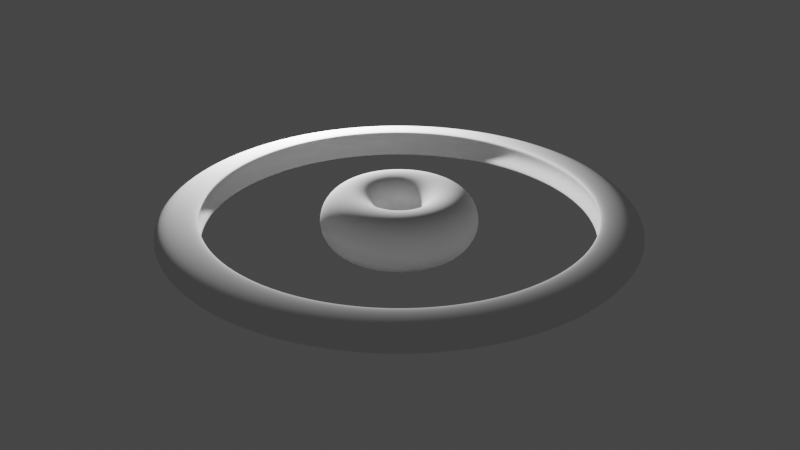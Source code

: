# Source: task7.blend  (saved by Blender 3.3.6; exported with 4.5.12 LTS)
import bpy
from mathutils import Matrix  # noqa: F401  (used for matrix-valued properties, if any)

bpy.ops.wm.read_factory_settings(use_empty=True)
scene = bpy.context.scene
scene.name = 'Scene'

# ---- collections
col_collection = bpy.data.collections.new('Collection'); scene.collection.children.link(col_collection)

# ---- node groups
ng_geometry_nodes = bpy.data.node_groups.new('Geometry Nodes', 'GeometryNodeTree')
_s = ng_geometry_nodes.interface.new_socket(name='Geometry', in_out='OUTPUT', socket_type='NodeSocketGeometry')
_s = ng_geometry_nodes.interface.new_socket(name='Geometry', in_out='INPUT', socket_type='NodeSocketGeometry')
ng_geometry_nodes.is_modifier = True
_N = ng_geometry_nodes.nodes; _L = ng_geometry_nodes.links
n0 = _N.new('NodeGroupOutput'); n0.name = 'Group Output'; n0.location = (408, 9)
n1 = _N.new('GeometryNodeCurveToMesh'); n1.name = 'Curve to Mesh'; n1.location = (46, 38)
n2 = _N.new('GeometryNodeJoinGeometry'); n2.name = 'Join Geometry'; n2.location = (-306, -97)
n3 = _N.new('NodeGroupInput'); n3.name = 'Group Input'; n3.location = (-1273, 47)
n4 = _N.new('GeometryNodeTransform'); n4.name = 'Transform'; n4.location = (-647, -104)
n4.inputs[1].default_value = (0.0, 0.0, 2.0)
n4.inputs[3].default_value = (3.0, 0.5, 0.5)
n5 = _N.new('GeometryNodeCurvePrimitiveCircle'); n5.name = 'Curve Circle'; n5.location = (-735, 164)
n5.inputs[0].default_value = 100
n5.inputs[4].default_value = 0.5
n6 = _N.new('GeometryNodeCurvePrimitiveCircle'); n6.name = 'Curve Circle.001'; n6.location = (-918, 34)
n6.inputs[0].default_value = 100
n6.inputs[4].default_value = 0.3
n7 = _N.new('GeometryNodeCurvePrimitiveCircle'); n7.name = 'Curve Circle.002'; n7.location = (-952, -167)
n7.inputs[0].default_value = 100
n7.inputs[4].default_value = 0.3
n8 = _N.new('GeometryNodeInputNamedAttribute'); n8.name = 'Named Attribute'; n8.location = (21, 38)
n8.inputs[0].default_value = 'radius'
n9 = _N.new('GeometryNodeSwitch'); n9.name = 'Switch'; n9.location = (21, 38)
n9.input_type = 'FLOAT'
n9.inputs[1].default_value = 1.0
_L.new(n1.outputs[0], n0.inputs[0])
_L.new(n2.outputs[0], n1.inputs[1])
_L.new(n5.outputs[0], n1.inputs[0])
_L.new(n4.outputs[0], n2.inputs[0])
_L.new(n6.outputs[0], n2.inputs[0])
_L.new(n7.outputs[0], n4.inputs[0])
_L.new(n8.outputs[1], n9.inputs[0])
_L.new(n8.outputs[0], n9.inputs[2])
_L.new(n9.outputs[0], n1.inputs[2])
n0.is_active_output = True

# ---- world
world_world = bpy.data.worlds.new('World'); scene.world = world_world
world_world.use_nodes = True; world_world.node_tree.nodes.clear()
_N = world_world.node_tree.nodes; _L = world_world.node_tree.links
n0 = _N.new('ShaderNodeOutputWorld'); n0.name = 'World Output'; n0.location = (300, 300)
n1 = _N.new('ShaderNodeBackground'); n1.name = 'Background'; n1.location = (10, 300)
n1.inputs[0].default_value = (0.05088, 0.05088, 0.05088, 1.0)
_L.new(n1.outputs[0], n0.inputs[0])
n0.is_active_output = True
world_world.color = (0.05088, 0.05088, 0.05088)
world_world.use_sun_shadow = False
world_world.sun_shadow_jitter_overblur = 0.0

# ---- cameras
cam_camera = bpy.data.cameras.new('Camera')
cam_camera.clip_end = 100.0
cam_camera.ortho_scale = 7.314

# ---- lights
light_light = bpy.data.lights.new('Light', 'POINT')
light_light.transmission_factor = 0.0
light_light.energy = 1000.0
light_light.shadow_soft_size = 0.1
light_light.shadow_maximum_resolution = 0.006
light_light.use_absolute_resolution = True

# ---- meshes
me_plane = bpy.data.meshes.new('Plane')
me_plane.from_pydata([(-1.0, -1.0, 0.0), (1.0, -1.0, 0.0), (-1.0, 1.0, 0.0), (1.0, 1.0, 0.0)], [], [(0, 1, 3, 2)])
_uv = me_plane.uv_layers.new(name='UVMap')
_uv.uv.foreach_set('vector', [0.0, 0.0, 1.0, 0.0, 1.0, 1.0, 0.0, 1.0])
me_plane.update()

# ---- objects
ob_light = bpy.data.objects.new('Light', light_light)
ob_camera = bpy.data.objects.new('Camera', cam_camera)
ob_plane = bpy.data.objects.new('Plane', me_plane)

# ---- transforms, parenting, visibility, modifiers, constraints
ob_light.location = (-2.859, 1.005, 1.254)
ob_light.rotation_euler = (0.6503, 0.05522, 1.866)
ob_light.lock_rotations_4d = False
ob_light.empty_display_type = 'ARROWS'
ob_light.color = (0.0, 0.0, 0.0, 0.0)
ob_light.lineart.crease_threshold = 0.0
ob_camera.location = (7.359, -6.926, 4.958)
ob_camera.rotation_euler = (1.109, 0.0, 0.8149)
ob_camera.lock_rotations_4d = False
ob_camera.empty_display_type = 'ARROWS'
ob_camera.color = (0.0, 0.0, 0.0, 0.0)
ob_camera.display_type = 'WIRE'
ob_camera.lineart.crease_threshold = 0.0
ob_plane.location = (0.0, 0.0, 0.0)
_m = ob_plane.modifiers.new('GeometryNodes', 'NODES')
_m.node_group = ng_geometry_nodes

# ---- collection membership
col_collection.objects.link(ob_light)
col_collection.objects.link(ob_camera)
col_collection.objects.link(ob_plane)

# ---- scene / render settings (as saved in the file)
scene.camera = ob_camera
scene.frame_start = 1; scene.frame_end = 250; scene.frame_set(1)
scene.render.engine = 'BLENDER_EEVEE_NEXT'
scene.cycles.sampling_pattern = 'TABULATED_SOBOL'
scene.cycles.use_light_tree = False
scene.view_settings.view_transform = 'Filmic'
bpy.context.view_layer.update()

